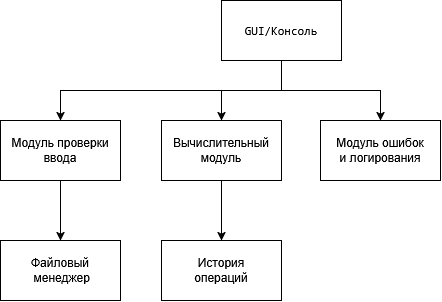

The diagram above was exported from draw.io. Its source (the exported page's mxGraphModel, read from the mxfile embedded in the PNG):
<mxGraphModel dx="907" dy="1270" grid="1" gridSize="10" guides="1" tooltips="1" connect="1" arrows="1" fold="1" page="1" pageScale="1" pageWidth="827" pageHeight="1169" math="0" shadow="0">
  <root>
    <mxCell id="0" />
    <mxCell id="1" parent="0" />
    <mxCell id="pGs-q-2t5HUWIXp_oJX2-28" style="edgeStyle=orthogonalEdgeStyle;rounded=0;orthogonalLoop=1;jettySize=auto;html=1;" edge="1" parent="1" source="pGs-q-2t5HUWIXp_oJX2-19" target="pGs-q-2t5HUWIXp_oJX2-21">
      <mxGeometry relative="1" as="geometry" />
    </mxCell>
    <mxCell id="pGs-q-2t5HUWIXp_oJX2-29" style="edgeStyle=orthogonalEdgeStyle;rounded=0;orthogonalLoop=1;jettySize=auto;html=1;" edge="1" parent="1" source="pGs-q-2t5HUWIXp_oJX2-19" target="pGs-q-2t5HUWIXp_oJX2-22">
      <mxGeometry relative="1" as="geometry" />
    </mxCell>
    <mxCell id="pGs-q-2t5HUWIXp_oJX2-30" style="edgeStyle=orthogonalEdgeStyle;rounded=0;orthogonalLoop=1;jettySize=auto;html=1;" edge="1" parent="1" source="pGs-q-2t5HUWIXp_oJX2-19" target="pGs-q-2t5HUWIXp_oJX2-20">
      <mxGeometry relative="1" as="geometry">
        <Array as="points">
          <mxPoint x="1241" y="290" />
          <mxPoint x="1020" y="290" />
        </Array>
      </mxGeometry>
    </mxCell>
    <mxCell id="pGs-q-2t5HUWIXp_oJX2-19" value="&lt;pre&gt;GUI/Консоль&lt;/pre&gt;" style="rounded=0;whiteSpace=wrap;html=1;" vertex="1" parent="1">
      <mxGeometry x="1181" y="200" width="120" height="60" as="geometry" />
    </mxCell>
    <mxCell id="pGs-q-2t5HUWIXp_oJX2-32" style="edgeStyle=orthogonalEdgeStyle;rounded=0;orthogonalLoop=1;jettySize=auto;html=1;" edge="1" parent="1" source="pGs-q-2t5HUWIXp_oJX2-20" target="pGs-q-2t5HUWIXp_oJX2-24">
      <mxGeometry relative="1" as="geometry" />
    </mxCell>
    <mxCell id="pGs-q-2t5HUWIXp_oJX2-20" value="&lt;div&gt;Модуль проверки&lt;/div&gt;&lt;div&gt;ввода&lt;/div&gt;" style="rounded=0;whiteSpace=wrap;html=1;" vertex="1" parent="1">
      <mxGeometry x="960" y="320" width="120" height="60" as="geometry" />
    </mxCell>
    <mxCell id="pGs-q-2t5HUWIXp_oJX2-31" style="edgeStyle=orthogonalEdgeStyle;rounded=0;orthogonalLoop=1;jettySize=auto;html=1;" edge="1" parent="1" source="pGs-q-2t5HUWIXp_oJX2-21" target="pGs-q-2t5HUWIXp_oJX2-23">
      <mxGeometry relative="1" as="geometry" />
    </mxCell>
    <mxCell id="pGs-q-2t5HUWIXp_oJX2-21" value="&lt;div&gt;Вычислительный&lt;/div&gt;&lt;div&gt;модуль&lt;/div&gt;" style="rounded=0;whiteSpace=wrap;html=1;" vertex="1" parent="1">
      <mxGeometry x="1121" y="320" width="120" height="60" as="geometry" />
    </mxCell>
    <mxCell id="pGs-q-2t5HUWIXp_oJX2-22" value="&lt;div&gt;Модуль ошибок&lt;/div&gt;&lt;div&gt;и логирования&lt;/div&gt;" style="rounded=0;whiteSpace=wrap;html=1;" vertex="1" parent="1">
      <mxGeometry x="1280" y="320" width="120" height="60" as="geometry" />
    </mxCell>
    <mxCell id="pGs-q-2t5HUWIXp_oJX2-23" value="&lt;div&gt;История&lt;/div&gt;&lt;div&gt;операций&lt;/div&gt;" style="rounded=0;whiteSpace=wrap;html=1;" vertex="1" parent="1">
      <mxGeometry x="1121" y="440" width="120" height="60" as="geometry" />
    </mxCell>
    <mxCell id="pGs-q-2t5HUWIXp_oJX2-24" value="&lt;div&gt;Файловый&lt;/div&gt;&lt;div&gt;&amp;nbsp;менеджер&lt;/div&gt;" style="rounded=0;whiteSpace=wrap;html=1;" vertex="1" parent="1">
      <mxGeometry x="960" y="440" width="120" height="60" as="geometry" />
    </mxCell>
  </root>
</mxGraphModel>